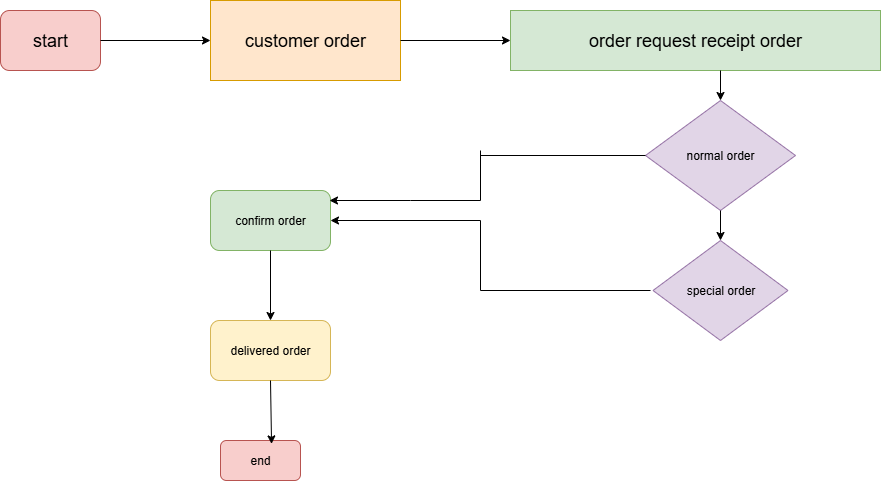

The diagram above was exported from draw.io. Its source (the exported page's mxGraphModel, read from the mxfile embedded in the PNG):
<mxGraphModel dx="1869" dy="562" grid="1" gridSize="10" guides="1" tooltips="1" connect="1" arrows="1" fold="1" page="1" pageScale="1" pageWidth="827" pageHeight="1169" background="none" math="0" shadow="0">
  <root>
    <mxCell id="0" />
    <mxCell id="1" parent="0" />
    <mxCell id="wAras7W9kEri1XW9XxMu-1" value="&lt;font style=&quot;font-size: 18px;&quot;&gt;customer order&lt;/font&gt;" style="rounded=0;whiteSpace=wrap;html=1;fillColor=#ffe6cc;strokeColor=#d79b00;" vertex="1" parent="1">
      <mxGeometry x="130" y="40" width="190" height="80" as="geometry" />
    </mxCell>
    <mxCell id="wAras7W9kEri1XW9XxMu-7" value="&lt;font style=&quot;font-size: 18px;&quot;&gt;order request receipt order&lt;/font&gt;" style="rounded=0;whiteSpace=wrap;html=1;fillColor=#d5e8d4;strokeColor=#82b366;" vertex="1" parent="1">
      <mxGeometry x="430" y="50" width="370" height="60" as="geometry" />
    </mxCell>
    <mxCell id="wAras7W9kEri1XW9XxMu-8" value="normal order" style="rhombus;whiteSpace=wrap;html=1;fillColor=#e1d5e7;strokeColor=#9673a6;" vertex="1" parent="1">
      <mxGeometry x="565" y="140" width="150" height="110" as="geometry" />
    </mxCell>
    <mxCell id="wAras7W9kEri1XW9XxMu-9" value="special order" style="rhombus;whiteSpace=wrap;html=1;fillColor=#e1d5e7;strokeColor=#9673a6;" vertex="1" parent="1">
      <mxGeometry x="572.5" y="280" width="135" height="100" as="geometry" />
    </mxCell>
    <mxCell id="wAras7W9kEri1XW9XxMu-12" value="confirm order" style="rounded=1;whiteSpace=wrap;html=1;fillColor=#d5e8d4;strokeColor=#82b366;" vertex="1" parent="1">
      <mxGeometry x="130" y="230" width="120" height="60" as="geometry" />
    </mxCell>
    <mxCell id="wAras7W9kEri1XW9XxMu-13" value="delivered order" style="rounded=1;whiteSpace=wrap;html=1;fillColor=#fff2cc;strokeColor=#d6b656;" vertex="1" parent="1">
      <mxGeometry x="130" y="360" width="120" height="60" as="geometry" />
    </mxCell>
    <mxCell id="wAras7W9kEri1XW9XxMu-14" value="end" style="rounded=1;whiteSpace=wrap;html=1;fillColor=#f8cecc;strokeColor=#b85450;" vertex="1" parent="1">
      <mxGeometry x="140" y="480" width="80" height="40" as="geometry" />
    </mxCell>
    <mxCell id="wAras7W9kEri1XW9XxMu-15" value="&lt;font style=&quot;font-size: 18px;&quot;&gt;start&lt;/font&gt;" style="rounded=1;whiteSpace=wrap;html=1;fillColor=#f8cecc;strokeColor=#b85450;" vertex="1" parent="1">
      <mxGeometry x="-80" y="50" width="100" height="60" as="geometry" />
    </mxCell>
    <mxCell id="wAras7W9kEri1XW9XxMu-16" value="" style="endArrow=classic;html=1;rounded=0;exitX=1;exitY=0.5;exitDx=0;exitDy=0;" edge="1" parent="1" source="wAras7W9kEri1XW9XxMu-15" target="wAras7W9kEri1XW9XxMu-1">
      <mxGeometry width="50" height="50" relative="1" as="geometry">
        <mxPoint x="390" y="320" as="sourcePoint" />
        <mxPoint x="440" y="270" as="targetPoint" />
      </mxGeometry>
    </mxCell>
    <mxCell id="wAras7W9kEri1XW9XxMu-17" value="" style="endArrow=classic;html=1;rounded=0;exitX=1;exitY=0.5;exitDx=0;exitDy=0;entryX=0;entryY=0.5;entryDx=0;entryDy=0;" edge="1" parent="1" source="wAras7W9kEri1XW9XxMu-1" target="wAras7W9kEri1XW9XxMu-7">
      <mxGeometry width="50" height="50" relative="1" as="geometry">
        <mxPoint x="390" y="320" as="sourcePoint" />
        <mxPoint x="440" y="270" as="targetPoint" />
      </mxGeometry>
    </mxCell>
    <mxCell id="wAras7W9kEri1XW9XxMu-18" value="" style="endArrow=classic;html=1;rounded=0;exitX=0.5;exitY=1;exitDx=0;exitDy=0;entryX=0.5;entryY=0;entryDx=0;entryDy=0;" edge="1" parent="1" source="wAras7W9kEri1XW9XxMu-12" target="wAras7W9kEri1XW9XxMu-13">
      <mxGeometry width="50" height="50" relative="1" as="geometry">
        <mxPoint x="390" y="320" as="sourcePoint" />
        <mxPoint x="440" y="270" as="targetPoint" />
      </mxGeometry>
    </mxCell>
    <mxCell id="wAras7W9kEri1XW9XxMu-19" value="" style="endArrow=classic;html=1;rounded=0;exitX=0.5;exitY=1;exitDx=0;exitDy=0;entryX=0.638;entryY=0.085;entryDx=0;entryDy=0;entryPerimeter=0;" edge="1" parent="1" source="wAras7W9kEri1XW9XxMu-13" target="wAras7W9kEri1XW9XxMu-14">
      <mxGeometry width="50" height="50" relative="1" as="geometry">
        <mxPoint x="390" y="320" as="sourcePoint" />
        <mxPoint x="440" y="270" as="targetPoint" />
      </mxGeometry>
    </mxCell>
    <mxCell id="wAras7W9kEri1XW9XxMu-20" value="" style="endArrow=classic;html=1;rounded=0;entryX=1;entryY=0.5;entryDx=0;entryDy=0;" edge="1" parent="1" target="wAras7W9kEri1XW9XxMu-12">
      <mxGeometry width="50" height="50" relative="1" as="geometry">
        <mxPoint x="400" y="260" as="sourcePoint" />
        <mxPoint x="400" y="270" as="targetPoint" />
      </mxGeometry>
    </mxCell>
    <mxCell id="wAras7W9kEri1XW9XxMu-21" value="" style="endArrow=none;html=1;rounded=0;" edge="1" parent="1">
      <mxGeometry width="50" height="50" relative="1" as="geometry">
        <mxPoint x="400" y="260" as="sourcePoint" />
        <mxPoint x="400" y="330" as="targetPoint" />
      </mxGeometry>
    </mxCell>
    <mxCell id="wAras7W9kEri1XW9XxMu-22" value="" style="endArrow=none;html=1;rounded=0;" edge="1" parent="1">
      <mxGeometry width="50" height="50" relative="1" as="geometry">
        <mxPoint x="400" y="330" as="sourcePoint" />
        <mxPoint x="570" y="330" as="targetPoint" />
      </mxGeometry>
    </mxCell>
    <mxCell id="wAras7W9kEri1XW9XxMu-23" value="" style="endArrow=none;html=1;rounded=0;entryX=0;entryY=0.5;entryDx=0;entryDy=0;" edge="1" parent="1" target="wAras7W9kEri1XW9XxMu-8">
      <mxGeometry width="50" height="50" relative="1" as="geometry">
        <mxPoint x="400" y="195" as="sourcePoint" />
        <mxPoint x="440" y="270" as="targetPoint" />
      </mxGeometry>
    </mxCell>
    <mxCell id="wAras7W9kEri1XW9XxMu-24" value="" style="endArrow=none;html=1;rounded=0;" edge="1" parent="1">
      <mxGeometry width="50" height="50" relative="1" as="geometry">
        <mxPoint x="400" y="240" as="sourcePoint" />
        <mxPoint x="400" y="190" as="targetPoint" />
      </mxGeometry>
    </mxCell>
    <mxCell id="wAras7W9kEri1XW9XxMu-26" value="" style="endArrow=none;html=1;rounded=0;" edge="1" parent="1">
      <mxGeometry width="50" height="50" relative="1" as="geometry">
        <mxPoint x="330" y="240" as="sourcePoint" />
        <mxPoint x="400" y="240" as="targetPoint" />
      </mxGeometry>
    </mxCell>
    <mxCell id="wAras7W9kEri1XW9XxMu-27" value="" style="endArrow=classic;html=1;rounded=0;" edge="1" parent="1">
      <mxGeometry width="50" height="50" relative="1" as="geometry">
        <mxPoint x="330" y="240" as="sourcePoint" />
        <mxPoint x="249" y="240" as="targetPoint" />
      </mxGeometry>
    </mxCell>
    <mxCell id="wAras7W9kEri1XW9XxMu-28" value="" style="endArrow=classic;html=1;rounded=0;exitX=0.5;exitY=1;exitDx=0;exitDy=0;" edge="1" parent="1" source="wAras7W9kEri1XW9XxMu-8">
      <mxGeometry width="50" height="50" relative="1" as="geometry">
        <mxPoint x="390" y="320" as="sourcePoint" />
        <mxPoint x="640" y="280" as="targetPoint" />
      </mxGeometry>
    </mxCell>
    <mxCell id="wAras7W9kEri1XW9XxMu-30" value="" style="endArrow=classic;html=1;rounded=0;entryX=0.5;entryY=0;entryDx=0;entryDy=0;" edge="1" parent="1" target="wAras7W9kEri1XW9XxMu-8">
      <mxGeometry width="50" height="50" relative="1" as="geometry">
        <mxPoint x="640" y="110" as="sourcePoint" />
        <mxPoint x="440" y="270" as="targetPoint" />
      </mxGeometry>
    </mxCell>
  </root>
</mxGraphModel>